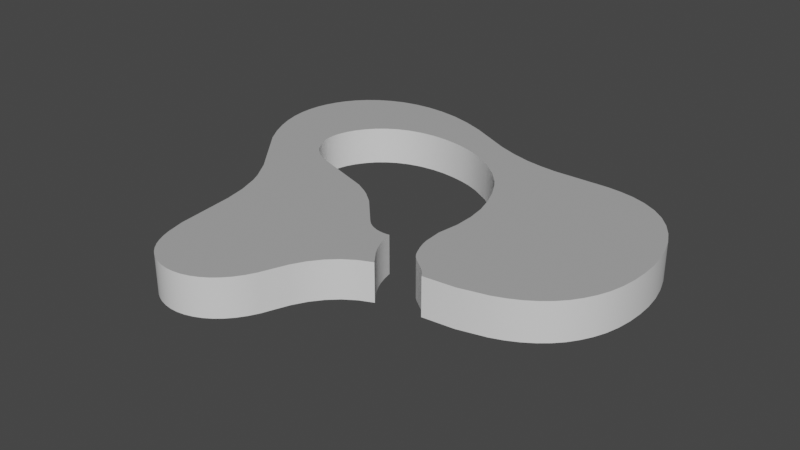 # Source: 3.blend  (saved by Blender 2.83.19; exported with 4.5.12 LTS)
import bpy
from mathutils import Matrix  # noqa: F401  (used for matrix-valued properties, if any)

bpy.ops.wm.read_factory_settings(use_empty=True)
scene = bpy.context.scene
scene.name = 'Scene'

# ---- collections
col_collection = bpy.data.collections.new('Collection'); scene.collection.children.link(col_collection)
col_recurso_1_svg = bpy.data.collections.new('Recurso 1.svg'); scene.collection.children.link(col_recurso_1_svg)
col_recurso_2_svg = bpy.data.collections.new('Recurso 2.svg'); scene.collection.children.link(col_recurso_2_svg)
col_recurso_3_svg = bpy.data.collections.new('Recurso 3.svg'); scene.collection.children.link(col_recurso_3_svg)

# ---- materials (node trees are filled in below, after node groups)
mat_border = bpy.data.materials.new('border')
mat_border.use_transparent_shadow = False
mat_top = bpy.data.materials.new('top')
mat_top.use_transparent_shadow = False
mat_top.diffuse_color = (0.4109, 0.4109, 0.4109, 1.0)

# ---- node groups
ng_auto_smooth = bpy.data.node_groups.new('Auto Smooth', 'GeometryNodeTree')
_s = ng_auto_smooth.interface.new_socket(name='Geometry', in_out='OUTPUT', socket_type='NodeSocketGeometry')
_s = ng_auto_smooth.interface.new_socket(name='Geometry', in_out='INPUT', socket_type='NodeSocketGeometry')
_s = ng_auto_smooth.interface.new_socket(name='Angle', in_out='INPUT', socket_type='NodeSocketFloat')
_s.subtype = 'ANGLE'
_s.min_value = 0.0
_s.max_value = 3.142
ng_auto_smooth.is_modifier = True
_N = ng_auto_smooth.nodes; _L = ng_auto_smooth.links
n0 = _N.new('NodeGroupOutput'); n0.name = 'Group Output'; n0.location = (480, -100)
n1 = _N.new('NodeGroupInput'); n1.name = 'Group Input'; n1.location = (-420, -300)
n2 = _N.new('NodeGroupInput'); n2.name = 'Group Input.001'; n2.location = (-60, -100)
n3 = _N.new('GeometryNodeSetShadeSmooth'); n3.name = 'Set Shade Smooth'; n3.location = (120, -100)
n3.domain = 'EDGE'
n4 = _N.new('GeometryNodeSetShadeSmooth'); n4.name = 'Set Shade Smooth.001'; n4.location = (300, -100)
n5 = _N.new('GeometryNodeInputMeshEdgeAngle'); n5.name = 'Edge Angle'; n5.location = (-420, -220)
n6 = _N.new('GeometryNodeInputEdgeSmooth'); n6.name = 'Is Edge Smooth'; n6.location = (-60, -160)
n7 = _N.new('GeometryNodeInputShadeSmooth'); n7.name = 'Is Face Smooth'; n7.location = (-240, -340)
n8 = _N.new('FunctionNodeBooleanMath'); n8.name = 'Boolean Math'; n8.location = (-60, -220)
n9 = _N.new('FunctionNodeCompare'); n9.name = 'Compare'; n9.location = (-240, -180)
n9.operation = 'LESS_EQUAL'
_L.new(n5.outputs[0], n9.inputs[0])
_L.new(n4.outputs[0], n0.inputs[0])
_L.new(n1.outputs[1], n9.inputs[1])
_L.new(n9.outputs[0], n8.inputs[0])
_L.new(n7.outputs[0], n8.inputs[1])
_L.new(n2.outputs[0], n3.inputs[0])
_L.new(n6.outputs[0], n3.inputs[1])
_L.new(n3.outputs[0], n4.inputs[0])
_L.new(n8.outputs[0], n3.inputs[2])
n0.is_active_output = True

# ---- material node trees
mat_border.use_nodes = True; mat_border.node_tree.nodes.clear()
_N = mat_border.node_tree.nodes; _L = mat_border.node_tree.links
n0 = _N.new('ShaderNodeBsdfPrincipled'); n0.name = 'Principled BSDF'; n0.location = (10, 300)
n0.distribution = 'GGX'
n0.subsurface_method = 'BURLEY'
n0.inputs[3].default_value = 1.45
n0.inputs[27].default_value = (0.0, 0.0, 0.0, 1.0)
n0.inputs[28].default_value = 1.0
n1 = _N.new('ShaderNodeOutputMaterial'); n1.name = 'Material Output'; n1.location = (300, 300)
_L.new(n0.outputs[0], n1.inputs[0])
n1.is_active_output = True

# ---- world
world_world = bpy.data.worlds.new('World'); scene.world = world_world
world_world.use_nodes = True; world_world.node_tree.nodes.clear()
_N = world_world.node_tree.nodes; _L = world_world.node_tree.links
n0 = _N.new('ShaderNodeOutputWorld'); n0.name = 'World Output'; n0.location = (300, 300)
n1 = _N.new('ShaderNodeBackground'); n1.name = 'Background'; n1.location = (10, 300)
n1.inputs[0].default_value = (0.05088, 0.05088, 0.05088, 1.0)
_L.new(n1.outputs[0], n0.inputs[0])
n0.is_active_output = True
world_world.color = (0.05088, 0.05088, 0.05088)
world_world.use_sun_shadow = False
world_world.sun_shadow_jitter_overblur = 0.0

# ---- meshes
me_curve_001 = bpy.data.meshes.new('Curve.001')
me_curve_001.from_pydata([(0.1276, 0.05237, 0.0), (0.2087, 0.1163, 0.0175), (0.002164, 0.1606, 0.0175), (0.2078, 0.1233, 0.0175), (0.1232, 0.05822, 0.0), (0.002168, 0.133, 0.0175), (0.1213, 0.06148, 0.0), (0.192, 0.154, 0.0175), (0.1197, 0.06499, 0.0), (0.1865, 0.1582, 0.0175), (0.1185, 0.06874, 0.0), (0.06878, 0.1626, 0.0175), (0.1176, 0.07276, 0.0), (0.03869, 0.1479, 0.0175), (0.1163, 0.07256, 0.0), (0.03614, 0.144, 0.0175), (0.1149, 0.07249, 0.0), (0.1227, 0.1358, 0.0175), (0.1136, 0.07254, 0.0), (0.1204, 0.1392, 0.0175), (0.1122, 0.0727, 0.0), (0.2006, 0.1432, 0.0175), (0.1109, 0.07299, 0.0), (5.751e-05, 0.145, 0.0175), (0.1096, 0.0734, 0.0), (0.1269, 0.1654, 0.0175), (0.1144, 0.1458, 0.0175), (0.1077, 0.07423, 0.0), (0.03426, 0.14, 0.0175), (0.1066, 0.07492, 0.0), (0.03306, 0.136, 0.0175), (0.1055, 0.0757, 0.0), (0.0007179, 0.1391, 0.0175), (0.167, 0.1648, 0.0175), (0.104, 0.07706, 0.0), (0.1294, 0.1217, 0.0175), (0.1317, 0.07819, 0.0175), (0.03489, 0.1218, 0.0175), (0.009626, 0.174, 0.0175), (0.2038, 0.1369, 0.0175), (0.09149, 0.09057, 0.0), (0.08689, 0.1608, 0.0175), (0.08612, 0.0949, 0.0), (0.08341, 0.0967, 0.0), (0.06197, 0.1618, 0.0175), (0.07774, 0.09975, 0.0), (0.1067, 0.152, 0.0175), (0.1011, 0.1723, 0.0175), (0.01191, 0.1129, 0.0175), (0.08341, 0.0967, 0.0175), (0.09149, 0.09057, 0.0175), (0.1316, 0.1139, 0.0175), (0.05052, 0.1579, 0.0175), (0.04932, 0.1094, 0.0), (0.04628, 0.1108, 0.0), (0.04349, 0.1123, 0.0), (0.04096, 0.1142, 0.0), (0.03868, 0.1163, 0.0), (0.03665, 0.1188, 0.0), (0.03489, 0.1218, 0.0), (0.0334, 0.1253, 0.0), (0.03264, 0.1285, 0.0), (0.03252, 0.1321, 0.0), (0.03306, 0.136, 0.0), (0.03426, 0.14, 0.0), (0.03614, 0.144, 0.0), (0.03869, 0.1479, 0.0), (0.04193, 0.1517, 0.0), (0.04587, 0.155, 0.0), (0.05052, 0.1579, 0.0), (0.05588, 0.1602, 0.0), (0.06197, 0.1618, 0.0), (0.06878, 0.1626, 0.0), (0.07509, 0.1626, 0.0), (0.08113, 0.1619, 0.0), (0.08689, 0.1608, 0.0), (0.09235, 0.1592, 0.0), (0.09749, 0.1571, 0.0), (0.03696, 0.1891, 0.0175), (0.1067, 0.152, 0.0), (0.06128, 0.1885, 0.0175), (0.1144, 0.1458, 0.0), (0.04444, 0.1899, 0.0175), (0.1204, 0.1392, 0.0), (0.1227, 0.1358, 0.0), (0.09749, 0.1571, 0.0175), (0.1264, 0.129, 0.0), (0.05588, 0.1602, 0.0175), (0.1294, 0.1217, 0.0), (0.1734, 0.1637, 0.0175), (0.1316, 0.1139, 0.0), (0.1343, 0.1648, 0.0175), (0.1327, 0.1055, 0.0), (0.119, 0.1666, 0.0175), (0.1327, 0.09666, 0.0), (0.01845, 0.1819, 0.0175), (0.0001218, 0.1505, 0.0175), (0.03751, 0.07869, 0.0175), (0.2059, 0.09016, 0.0175), (0.04932, 0.1094, 0.0175), (0.1979, 0.07555, 0.0175), (0.07774, 0.09975, 0.0175), (0.1312, 0.08656, 0.0175), (0.03868, 0.1163, 0.0175), (0.201, 0.07996, 0.0175), (0.2085, 0.1026, 0.0175), (0.2037, 0.08483, 0.0175), (0.08612, 0.0949, 0.0175), (0.1312, 0.08656, 0.0), (0.1264, 0.129, 0.0175), (0.04096, 0.1142, 0.0175), (0.03171, 0.08805, 0.0175), (0.1327, 0.1055, 0.0175), (0.03264, 0.1285, 0.0175), (0.1317, 0.07819, 0.0), (0.1801, 0.1615, 0.0175), (0.1322, 0.07568, 0.0), (0.08113, 0.1619, 0.0175), (0.1331, 0.07268, 0.0), (0.03252, 0.1321, 0.0175), (0.1347, 0.06884, 0.0), (0.1355, 0.06728, 0.0), (0.1364, 0.06598, 0.0), (0.1374, 0.06486, 0.0), (0.1385, 0.0639, 0.0), (0.2061, 0.1303, 0.0175), (0.1327, 0.09666, 0.0175), (0.2089, 0.1094, 0.0175), (0.09235, 0.1592, 0.0175), (0.1442, 0.05958, 0.0), (0.1453, 0.05846, 0.0), (0.1464, 0.05715, 0.0), (0.1475, 0.05559, 0.0), (0.07509, 0.1626, 0.0175), (0.162, 0.05705, 0.0), (0.07059, 0.186, 0.0175), (0.1746, 0.06018, 0.0), (0.1803, 0.06238, 0.0), (0.1854, 0.06501, 0.0), (0.19, 0.06808, 0.0), (0.1942, 0.0716, 0.0), (0.1979, 0.07555, 0.0), (0.201, 0.07996, 0.0), (0.2037, 0.08483, 0.0), (0.2059, 0.09016, 0.0), (0.2075, 0.09613, 0.0), (0.2085, 0.1026, 0.0), (0.2089, 0.1094, 0.0), (0.2087, 0.1163, 0.0), (0.2078, 0.1233, 0.0), (0.2061, 0.1303, 0.0), (0.2038, 0.1369, 0.0), (0.2006, 0.1432, 0.0), (0.1967, 0.1489, 0.0), (0.192, 0.154, 0.0), (0.1865, 0.1582, 0.0), (0.1801, 0.1615, 0.0), (0.1734, 0.1637, 0.0), (0.167, 0.1648, 0.0), (0.1607, 0.1653, 0.0), (0.007698, 0.1199, 0.0175), (0.03967, 0.07412, 0.0175), (0.0334, 0.1253, 0.0175), (0.1343, 0.1648, 0.0), (0.1269, 0.1654, 0.0), (0.119, 0.1666, 0.0), (0.1104, 0.1689, 0.0), (0.1011, 0.1723, 0.0), (0.104, 0.07706, 0.0175), (0.08046, 0.1823, 0.0), (0.07059, 0.186, 0.0), (0.06128, 0.1885, 0.0), (0.05256, 0.1897, 0.0), (0.04444, 0.1899, 0.0), (0.03696, 0.1891, 0.0), (0.03011, 0.1875, 0.0), (0.02394, 0.185, 0.0), (0.01845, 0.1819, 0.0), (0.01368, 0.1782, 0.0), (0.009626, 0.174, 0.0), (0.006325, 0.1695, 0.0), (0.004012, 0.1652, 0.0), (0.002164, 0.1606, 0.0), (0.0008457, 0.1557, 0.0), (0.0001218, 0.1505, 0.0), (5.751e-05, 0.145, 0.0), (0.0007179, 0.1391, 0.0), (0.002168, 0.133, 0.0), (0.004473, 0.1266, 0.0), (0.007698, 0.1199, 0.0), (0.01191, 0.1129, 0.0), (0.1607, 0.1653, 0.0175), (0.2075, 0.09613, 0.0175), (0.04587, 0.155, 0.0175), (0.03171, 0.08805, 0.0), (0.006325, 0.1695, 0.0175), (0.03751, 0.07869, 0.0), (0.03967, 0.07412, 0.0), (0.01368, 0.1782, 0.0175), (0.04276, 0.0649, 0.0), (0.0008457, 0.1557, 0.0175), (0.04463, 0.05521, 0.0), (0.004473, 0.1266, 0.0175), (0.04349, 0.1123, 0.0175), (0.04628, 0.1108, 0.0175), (0.1967, 0.1489, 0.0175), (0.04729, 0.02802, 0.0), (0.004012, 0.1652, 0.0175), (0.04928, 0.0194, 0.0), (0.05057, 0.01583, 0.0), (0.05205, 0.0127, 0.0), (0.05371, 0.009991, 0.0), (0.05555, 0.007665, 0.0), (0.05757, 0.005691, 0.0), (0.05976, 0.004038, 0.0), (0.06212, 0.002672, 0.0), (0.06463, 0.001563, 0.0), (0.06806, 0.0005389, 0.0), (0.07159, 3.723e-05, 0.0), (0.07517, 5.961e-05, 0.0), (0.07875, 0.0006073, 0.0), (0.08229, 0.001682, 0.0), (0.08573, 0.003284, 0.0), (0.08904, 0.005415, 0.0), (0.09215, 0.008077, 0.0), (0.09502, 0.01127, 0.0), (0.0976, 0.015, 0.0), (0.09984, 0.01926, 0.0), (0.03665, 0.1188, 0.0175), (0.04193, 0.1517, 0.0175), (0.1044, 0.03079, 0.0), (0.1104, 0.1689, 0.0175), (0.1077, 0.03672, 0.0), (0.02394, 0.185, 0.0175), (0.1117, 0.04185, 0.0), (0.05256, 0.1897, 0.0175), (0.1163, 0.04617, 0.0), (0.03011, 0.1875, 0.0175), (0.1216, 0.04968, 0.0), (0.08046, 0.1823, 0.0175), (0.1322, 0.07568, 0.0175), (0.1055, 0.0757, 0.0175), (0.1942, 0.0716, 0.0175), (0.1066, 0.07492, 0.0175), (0.1077, 0.07423, 0.0175), (0.1331, 0.07268, 0.0175), (0.1096, 0.0734, 0.0175), (0.1109, 0.07299, 0.0175), (0.1122, 0.0727, 0.0175), (0.1176, 0.07276, 0.0175), (0.1163, 0.07256, 0.0175), (0.1136, 0.07254, 0.0175), (0.1149, 0.07249, 0.0175), (0.19, 0.06808, 0.0175), (0.1347, 0.06884, 0.0175), (0.1185, 0.06874, 0.0175), (0.04276, 0.0649, 0.0175), (0.1355, 0.06728, 0.0175), (0.1854, 0.06501, 0.0175), (0.1364, 0.06598, 0.0175), (0.1197, 0.06499, 0.0175), (0.1374, 0.06486, 0.0175), (0.1803, 0.06238, 0.0175), (0.1385, 0.0639, 0.0175), (0.1213, 0.06148, 0.0175), (0.1746, 0.06018, 0.0175), (0.1442, 0.05958, 0.0175), (0.04463, 0.05521, 0.0175), (0.1232, 0.05822, 0.0175), (0.1453, 0.05846, 0.0175), (0.1464, 0.05715, 0.0175), (0.162, 0.05705, 0.0175), (0.1475, 0.05559, 0.0175), (0.1276, 0.05237, 0.0175), (0.1216, 0.04968, 0.0175), (0.1163, 0.04617, 0.0175), (0.1117, 0.04185, 0.0175), (0.1077, 0.03672, 0.0175), (0.1044, 0.03079, 0.0175), (0.04729, 0.02802, 0.0175), (0.09984, 0.01926, 0.0175), (0.04928, 0.0194, 0.0175), (0.05057, 0.01583, 0.0175), (0.0976, 0.015, 0.0175), (0.05205, 0.0127, 0.0175), (0.09502, 0.01127, 0.0175), (0.05371, 0.009991, 0.0175), (0.09215, 0.008077, 0.0175), (0.05555, 0.007665, 0.0175), (0.08904, 0.005415, 0.0175), (0.05757, 0.005691, 0.0175), (0.05976, 0.004038, 0.0175), (0.08573, 0.003284, 0.0175), (0.06212, 0.002672, 0.0175), (0.08229, 0.001682, 0.0175), (0.06463, 0.001563, 0.0175), (0.07875, 0.0006073, 0.0175), (0.06806, 0.0005389, 0.0175), (0.07517, 5.961e-05, 0.0175), (0.07159, 3.723e-05, 0.0175)], [], [(137, 138, 258, 262), (222, 223, 289, 292), (214, 215, 293, 291), (190, 194, 111, 48), (108, 114, 36, 102), (147, 148, 1, 127), (66, 67, 229, 13), (183, 184, 96, 200), (220, 221, 294, 296), (217, 218, 299, 297), (176, 177, 95, 233), (216, 217, 297, 295), (144, 145, 192, 98), (59, 60, 162, 37), (177, 178, 198, 95), (12, 14, 250, 249), (77, 79, 46, 85), (219, 220, 296, 298), (236, 238, 274, 275), (181, 182, 2, 207), (75, 76, 128, 41), (70, 71, 44, 87), (6, 8, 260, 264), (234, 236, 275, 276), (141, 142, 104, 100), (174, 175, 237, 78), (83, 84, 17, 19), (55, 56, 110, 203), (76, 77, 85, 128), (213, 214, 291, 290), (134, 136, 265, 271), (132, 134, 271, 272), (8, 10, 255, 260), (27, 29, 243, 244), (139, 140, 242, 253), (65, 66, 13, 15), (206, 208, 281, 279), (169, 170, 135, 239), (142, 143, 106, 104), (16, 18, 251, 252), (121, 122, 259, 257), (146, 147, 127, 105), (18, 20, 248, 251), (150, 151, 39, 125), (271, 265, 262, 258, 253, 242, 100, 104, 106, 98, 192, 105, 127, 1, 3, 125, 39, 21, 205, 7, 9, 115, 89, 33, 191, 91, 25, 93, 231, 47, 239, 135, 80, 235, 82, 78, 237, 233, 95, 198, 38, 195, 207, 2, 200, 96, 23, 32, 5, 202, 160, 48, 111, 97, 161, 256, 267, 279, 281, 282, 284, 286, 288, 290, 291, 293, 295, 297, 299, 298, 296, 294, 292, 289, 287, 285, 283, 280, 278, 277, 276, 275, 274, 273, 268, 264, 260, 255, 249, 250, 252, 251, 248, 247, 246, 244, 243, 241, 168, 50, 107, 49, 101, 99, 204, 203, 110, 103, 228, 37, 162, 113, 119, 30, 28, 15, 13, 229, 193, 52, 87, 44, 11, 133, 117, 41, 128, 85, 46, 26, 19, 17, 109, 35, 51, 112, 126, 102, 36, 240, 245, 254, 257, 259, 261, 263, 266, 269, 270, 272), (143, 144, 98, 106), (129, 130, 269, 266), (74, 75, 41, 117), (69, 70, 87, 52), (138, 139, 253, 258), (122, 123, 261, 259), (63, 64, 28, 30), (156, 157, 89, 115), (20, 22, 247, 248), (116, 118, 245, 240), (184, 185, 23, 96), (185, 186, 32, 23), (67, 68, 193, 229), (45, 53, 99, 101), (29, 31, 241, 243), (31, 34, 168, 241), (131, 132, 272, 270), (163, 164, 25, 91), (188, 189, 160, 202), (209, 210, 284, 282), (58, 59, 37, 228), (0, 4, 268, 273), (92, 94, 126, 112), (167, 169, 239, 47), (218, 219, 298, 299), (194, 196, 97, 111), (187, 188, 202, 5), (149, 150, 125, 3), (227, 230, 278, 280), (201, 206, 279, 267), (230, 232, 277, 278), (14, 16, 252, 250), (232, 234, 276, 277), (124, 129, 266, 263), (178, 179, 38, 198), (166, 167, 47, 231), (86, 88, 35, 109), (189, 190, 48, 160), (42, 43, 49, 107), (157, 158, 33, 89), (56, 57, 103, 110), (130, 131, 270, 269), (123, 124, 263, 261), (155, 156, 115, 9), (175, 176, 233, 237), (79, 81, 26, 46), (73, 74, 117, 133), (196, 197, 161, 97), (54, 55, 203, 204), (88, 90, 51, 35), (53, 54, 204, 99), (72, 73, 133, 11), (22, 24, 246, 247), (170, 171, 80, 135), (136, 137, 262, 265), (71, 72, 11, 44), (186, 187, 5, 32), (40, 42, 107, 50), (152, 153, 205, 21), (64, 65, 15, 28), (173, 174, 78, 82), (221, 222, 292, 294), (81, 83, 19, 26), (158, 159, 191, 33), (223, 224, 287, 289), (90, 92, 112, 51), (224, 225, 285, 287), (180, 181, 207, 195), (199, 201, 267, 256), (226, 227, 280, 283), (212, 213, 290, 288), (215, 216, 295, 293), (57, 58, 228, 103), (210, 211, 286, 284), (211, 212, 288, 286), (164, 165, 93, 25), (148, 149, 3, 1), (134, 132, 131, 130, 129, 124, 123, 122, 121, 120, 118, 116, 114, 108, 94, 92, 90, 88, 86, 84, 83, 81, 79, 77, 76, 75, 74, 73, 72, 71, 70, 69, 68, 67, 66, 65, 64, 63, 62, 61, 60, 59, 58, 57, 56, 55, 54, 53, 45, 43, 42, 40, 34, 31, 29, 27, 24, 22, 20, 18, 16, 14, 12, 10, 8, 6, 4, 0, 238, 236, 234, 232, 230, 227, 226, 225, 224, 223, 222, 221, 220, 219, 218, 217, 216, 215, 214, 213, 212, 211, 210, 209, 208, 206, 201, 199, 197, 196, 194, 190, 189, 188, 187, 186, 185, 184, 183, 182, 181, 180, 179, 178, 177, 176, 175, 174, 173, 172, 171, 170, 169, 167, 166, 165, 164, 163, 159, 158, 157, 156, 155, 154, 153, 152, 151, 150, 149, 148, 147, 146, 145, 144, 143, 142, 141, 140, 139, 138, 137, 136), (197, 199, 256, 161), (140, 141, 100, 242), (225, 226, 283, 285), (94, 108, 102, 126), (154, 155, 9, 7), (208, 209, 282, 281), (120, 121, 257, 254), (114, 116, 240, 36), (145, 146, 105, 192), (153, 154, 7, 205), (43, 45, 101, 49), (24, 27, 244, 246), (179, 180, 195, 38), (60, 61, 113, 162), (4, 6, 264, 268), (34, 40, 50, 168), (62, 63, 30, 119), (159, 163, 91, 191), (10, 12, 249, 255), (151, 152, 21, 39), (84, 86, 109, 17), (61, 62, 119, 113), (182, 183, 200, 2), (238, 0, 273, 274), (118, 120, 254, 245), (68, 69, 52, 193), (165, 166, 231, 93), (171, 172, 235, 80), (172, 173, 82, 235)])
me_curve_001.polygons.foreach_set('use_smooth', [True] * 152)
me_curve_001.polygons.foreach_set('material_index', [0, 0, 0, 0, 0, 0, 0, 0, 0, 0, 0, 0, 0, 0, 0, 0, 0, 0, 0, 0, 0, 0, 0, 0, 0, 0, 0, 0, 0, 0, 0, 0, 0, 0, 0, 0, 0, 0, 0, 0, 0, 0, 0, 0, 1, 0, 0, 0, 0, 0, 0, 0, 0, 0, 0, 0, 0, 0, 0, 0, 0, 0, 0, 0, 0, 0, 0, 0, 0, 0, 0, 0, 0, 0, 0, 0, 0, 0, 0, 0, 0, 0, 0, 0, 0, 0, 0, 0, 0, 0, 0, 0, 0, 0, 0, 0, 0, 0, 0, 0, 0, 0, 0, 0, 0, 0, 0, 0, 0, 0, 0, 0, 0, 0, 0, 0, 0, 0, 0, 0, 0, 0, 1, 0, 0, 0, 0, 0, 0, 0, 0, 0, 0, 0, 0, 0, 0, 0, 0, 0, 0, 0, 0, 0, 0, 0, 0, 0, 0, 0, 0, 0])
_uv = me_curve_001.uv_layers.new(name='UVMap')
_uv.uv.foreach_set('vector', [3.725, 0.4397, 3.683, 0.4397, 3.683, 0.3103, 3.725, 0.3103, -0.1023, 0.4397, -0.1314, 0.4397, -0.1314, 0.3103, -0.1023, 0.3103, 0.09978, 0.4397, 0.07964, 0.4397, 0.07964, 0.3103, 0.09978, 0.3103, 1.007, 0.4397, 0.7715, 0.4397, 0.7715, 0.3103, 1.007, 0.3103, -2.808, 0.4397, -2.87, 0.4397, -2.87, 0.3103, -2.808, 0.3103, 3.293, 0.4397, 3.241, 0.4397, 3.241, 0.3103, 3.293, 0.3103, -1.707, 0.4397, -1.743, 0.4397, -1.743, 0.3103, -1.707, 0.3103, 1.342, 0.4397, 1.303, 0.4397, 1.303, 0.3103, 1.342, 0.3103, -0.04687, 0.4397, -0.07422, 0.4397, -0.07422, 0.3103, -0.04687, 0.3103, 0.03281, 0.4397, 0.00644, 0.4397, 0.00644, 0.3103, 0.03281, 0.3103, 1.628, 0.4397, 1.582, 0.4397, 1.582, 0.3103, 1.628, 0.3103, 0.05929, 0.4397, 0.03281, 0.4397, 0.03281, 0.3103, 0.05929, 0.3103, 3.437, 0.4397, 3.392, 0.4397, 3.392, 0.3103, 3.437, 0.3103, -1.5, 0.4397, -1.528, 0.4397, -1.528, 0.3103, -1.5, 0.3103, 1.582, 0.4397, 1.537, 0.4397, 1.537, 0.3103, 1.582, 0.3103, -0.7649, 0.4397, -0.7749, 0.4397, -0.7749, 0.3103, -0.7649, 0.3103, -2.181, 0.4397, -2.259, 0.4397, -2.259, 0.3103, -2.181, 0.3103, -0.02005, 0.4397, -0.04687, 0.4397, -0.04687, 0.3103, -0.02005, 0.3103, -0.4996, 0.4397, -0.5466, 0.4397, -0.5466, 0.3103, -0.4996, 0.3103, 1.417, 0.4397, 1.38, 0.4397, 1.38, 0.3103, 1.417, 0.3103, -2.098, 0.4397, -2.14, 0.4397, -2.14, 0.3103, -2.098, 0.3103, -1.865, 0.4397, -1.912, 0.4397, -1.912, 0.3103, -1.865, 0.3103, -0.6767, 0.4397, -0.7052, 0.4397, -0.7052, 0.3103, -0.6767, 0.3103, -0.4526, 0.4397, -0.4996, 0.4397, -0.4996, 0.3103, -0.4526, 0.3103, 3.561, 0.4397, 3.521, 0.4397, 3.521, 0.3103, 3.561, 0.3103, 1.73, 0.4397, 1.678, 0.4397, 1.678, 0.3103, 1.73, 0.3103, -2.398, 0.4397, -2.429, 0.4397, -2.429, 0.3103, -2.398, 0.3103, -1.404, 0.4397, -1.428, 0.4397, -1.428, 0.3103, -1.404, 0.3103, -2.14, 0.4397, -2.181, 0.4397, -2.181, 0.3103, -2.14, 0.3103, 0.1201, 0.4397, 0.09978, 0.4397, 0.09978, 0.3103, 0.1201, 0.3103, 3.866, 0.4397, 3.77, 0.4397, 3.77, 0.3103, 3.866, 0.3103, 3.974, 0.4397, 3.866, 0.4397, 3.866, 0.3103, 3.974, 0.3103, -0.7052, 0.4397, -0.7345, 0.4397, -0.7345, 0.3103, -0.7052, 0.3103, -0.8402, 0.4397, -0.8503, 0.4397, -0.8503, 0.3103, -0.8402, 0.3103, 3.641, 0.4397, 3.601, 0.4397, 3.601, 0.3103, 3.641, 0.3103, -1.672, 0.4397, -1.707, 0.4397, -1.707, 0.3103, -1.672, 0.3103, 0.3056, 0.4397, 0.2401, 0.4397, 0.2401, 0.3103, 0.3056, 0.3103, 2.06, 0.4397, 1.982, 0.4397, 1.982, 0.3103, 2.06, 0.3103, 3.521, 0.4397, 3.48, 0.4397, 3.48, 0.3103, 3.521, 0.3103, -0.785, 0.4397, -0.795, 0.4397, -0.795, 0.3103, -0.785, 0.3103, -2.955, 0.4397, -2.967, 0.4397, -2.967, 0.3103, -2.955, 0.3103, 3.343, 0.4397, 3.293, 0.4397, 3.293, 0.3103, 3.343, 0.3103, -0.795, 0.4397, -0.805, 0.4397, -0.805, 0.3103, -0.795, 0.3103, 3.136, 0.4397, 3.084, 0.4397, 3.084, 0.3103, 3.136, 0.3103, 0.9407, 0.2226, 1.036, 0.2461, 1.078, 0.2626, 1.116, 0.2824, 1.151, 0.3054, 1.182, 0.3318, 1.21, 0.3615, 1.234, 0.3947, 1.254, 0.4312, 1.27, 0.4712, 1.282, 0.516, 1.29, 0.5645, 1.293, 0.6154, 1.291, 0.6677, 1.284, 0.7204, 1.272, 0.7723, 1.254, 0.8224, 1.231, 0.8695, 1.201, 0.9126, 1.166, 0.9506, 1.125, 0.9824, 1.077, 1.007, 1.027, 1.023, 0.9782, 1.032, 0.9307, 1.036, 0.7329, 1.032, 0.6774, 1.036, 0.6178, 1.045, 0.5534, 1.062, 0.4832, 1.088, 0.3283, 1.163, 0.2541, 1.191, 0.1842, 1.209, 0.1188, 1.219, 0.05782, 1.22, 0.001584, 1.214, -0.04979, 1.202, -0.09615, 1.184, -0.1374, 1.16, -0.1732, 1.132, -0.2036, 1.101, -0.2284, 1.067, -0.2458, 1.035, -0.2597, 1.0, -0.2696, 0.9636, -0.275, 0.9244, -0.2755, 0.8829, -0.2705, 0.8391, -0.2597, 0.7931, -0.2423, 0.7448, -0.2181, 0.6944, -0.1865, 0.6418, -0.03779, 0.4554, 0.005767, 0.3851, 0.02193, 0.3507, 0.04519, 0.2815, 0.0592, 0.2088, 0.07921, 0.004557, 0.09415, -0.06016, 0.1038, -0.08699, 0.1149, -0.1105, 0.1274, -0.1308, 0.1412, -0.1483, 0.1564, -0.1631, 0.1728, -0.1755, 0.1905, -0.1858, 0.2094, -0.1941, 0.2352, -0.2018, 0.2617, -0.2056, 0.2886, -0.2054, 0.3155, -0.2013, 0.342, -0.1932, 0.3679, -0.1812, 0.3927, -0.1652, 0.416, -0.1452, 0.4376, -0.1212, 0.457, -0.09321, 0.4738, -0.06122, 0.5078, 0.02537, 0.5327, 0.06992, 0.5627, 0.1084, 0.5976, 0.1409, 0.6374, 0.1672, 0.682, 0.1875, 0.6495, 0.2314, 0.6352, 0.2559, 0.6231, 0.2822, 0.6136, 0.3104, 0.6075, 0.3406, 0.5973, 0.3391, 0.5872, 0.3385, 0.577, 0.3389, 0.5669, 0.3401, 0.557, 0.3423, 0.5472, 0.3454, 0.5332, 0.3516, 0.5244, 0.3568, 0.5162, 0.3627, 0.5048, 0.3729, 0.4111, 0.4743, 0.3708, 0.5068, 0.3504, 0.5203, 0.3079, 0.5432, 0.0944, 0.6158, 0.07161, 0.626, 0.05068, 0.6377, 0.03163, 0.6514, 0.0145, 0.6675, -0.000684, 0.6865, -0.0139, 0.7088, -0.02511, 0.735, -0.03084, 0.7592, -0.03171, 0.7862, -0.02767, 0.8153, -0.01865, 0.8454, -0.004579, 0.8757, 0.0146, 0.9052, 0.03895, 0.933, 0.06855, 0.9583, 0.1034, 0.98, 0.1437, 0.9974, 0.1894, 1.009, 0.2406, 1.015, 0.2879, 1.015, 0.3333, 1.01, 0.3766, 1.002, 0.4176, 0.9894, 0.4561, 0.974, 0.5254, 0.9354, 0.5833, 0.8893, 0.6284, 0.8392, 0.6458, 0.8136, 0.6735, 0.7628, 0.696, 0.708, 0.7121, 0.6492, 0.7207, 0.5865, 0.7206, 0.52, 0.7094, 0.4442, 0.7133, 0.3814, 0.7166, 0.3625, 0.7234, 0.34, 0.7355, 0.3111, 0.7417, 0.2994, 0.7486, 0.2896, 0.756, 0.2813, 0.7639, 0.274, 0.8068, 0.2416, 0.8154, 0.2332, 0.8238, 0.2234, 0.8319, 0.2116, 3.48, 0.4397, 3.437, 0.4397, 3.437, 0.3103, 3.48, 0.3103, -3.042, 0.4397, -3.054, 0.4397, -3.054, 0.3103, -3.042, 0.3103, -2.054, 0.4397, -2.098, 0.4397, -2.098, 0.3103, -2.054, 0.3103, -1.822, 0.4397, -1.865, 0.4397, -1.865, 0.3103, -1.822, 0.3103, 3.683, 0.4397, 3.641, 0.4397, 3.641, 0.3103, 3.683, 0.3103, -2.967, 0.4397, -2.978, 0.4397, -2.978, 0.3103, -2.967, 0.3103, -1.608, 0.4397, -1.639, 0.4397, -1.639, 0.3103, -1.608, 0.3103, 2.825, 0.4397, 2.773, 0.4397, 2.773, 0.3103, 2.825, 0.3103, -0.805, 0.4397, -0.8151, 0.4397, -0.8151, 0.3103, -0.805, 0.3103, -2.888, 0.4397, -2.912, 0.4397, -2.912, 0.3103, -2.888, 0.3103, 1.303, 0.4397, 1.263, 0.4397, 1.263, 0.3103, 1.303, 0.3103, 1.263, 0.4397, 1.219, 0.4397, 1.219, 0.3103, 1.263, 0.3103, -1.743, 0.4397, -1.782, 0.4397, -1.782, 0.3103, -1.743, 0.3103, -1.134, 0.4397, -1.356, 0.4397, -1.356, 0.3103, -1.134, 0.3103, -0.8503, 0.4397, -0.8603, 0.4397, -0.8603, 0.3103, -0.8503, 0.3103, -0.8603, 0.4397, -0.8753, 0.4397, -0.8753, 0.3103, -0.8603, 0.3103, -3.066, 0.4397, -3.08, 0.4397, -3.08, 0.3103, -3.066, 0.3103, 2.483, 0.4397, 2.428, 0.4397, 2.428, 0.3103, 2.483, 0.3103, 1.122, 0.4397, 1.067, 0.4397, 1.067, 0.3103, 1.122, 0.3103, 0.212, 0.4397, 0.1864, 0.4397, 0.1864, 0.3103, 0.212, 0.3103, -1.475, 0.4397, -1.5, 0.4397, -1.5, 0.3103, -1.475, 0.3103, -0.5949, 0.4397, -0.6487, 0.4397, -0.6487, 0.3103, -0.5949, 0.3103, -2.667, 0.4397, -2.732, 0.4397, -2.732, 0.3103, -2.667, 0.3103, 2.229, 0.4397, 2.06, 0.4397, 2.06, 0.3103, 2.229, 0.3103, 0.00644, 0.4397, -0.02005, 0.4397, -0.02005, 0.3103, 0.00644, 0.3103, 0.7715, 0.4397, 0.6901, 0.4397, 0.6901, 0.3103, 0.7715, 0.3103, 1.173, 0.4397, 1.122, 0.4397, 1.122, 0.3103, 1.173, 0.3103, 3.189, 0.4397, 3.136, 0.4397, 3.136, 0.3103, 3.189, 0.3103, -0.2626, 0.4397, -0.3542, 0.4397, -0.3542, 0.3103, -0.2626, 0.3103, 0.5077, 0.4397, 0.3056, 0.4397, 0.3056, 0.3103, 0.5077, 0.3103, -0.3542, 0.4397, -0.4046, 0.4397, -0.4046, 0.3103, -0.3542, 0.3103, -0.7749, 0.4397, -0.785, 0.4397, -0.785, 0.3103, -0.7749, 0.3103, -0.4046, 0.4397, -0.4526, 0.4397, -0.4526, 0.3103, -0.4046, 0.3103, -2.989, 0.4397, -3.042, 0.4397, -3.042, 0.3103, -2.989, 0.3103, 1.537, 0.4397, 1.494, 0.4397, 1.494, 0.3103, 1.537, 0.3103, 2.303, 0.4397, 2.229, 0.4397, 2.229, 0.3103, 2.303, 0.3103, -2.486, 0.4397, -2.544, 0.4397, -2.544, 0.3103, -2.486, 0.3103, 1.067, 0.4397, 1.007, 0.4397, 1.007, 0.3103, 1.067, 0.3103, -1.062, 0.4397, -1.086, 0.4397, -1.086, 0.3103, -1.062, 0.3103, 2.773, 0.4397, 2.725, 0.4397, 2.725, 0.3103, 2.773, 0.3103, -1.428, 0.4397, -1.451, 0.4397, -1.451, 0.3103, -1.428, 0.3103, -3.054, 0.4397, -3.066, 0.4397, -3.066, 0.3103, -3.054, 0.3103, -2.978, 0.4397, -2.989, 0.4397, -2.989, 0.3103, -2.978, 0.3103, 2.878, 0.4397, 2.825, 0.4397, 2.825, 0.3103, 2.878, 0.3103, 1.678, 0.4397, 1.628, 0.4397, 1.628, 0.3103, 1.678, 0.3103, -2.259, 0.4397, -2.332, 0.4397, -2.332, 0.3103, -2.259, 0.3103, -2.009, 0.4397, -2.054, 0.4397, -2.054, 0.3103, -2.009, 0.3103, 0.6901, 0.4397, 0.6527, 0.4397, 0.6527, 0.3103, 0.6901, 0.3103, -1.381, 0.4397, -1.404, 0.4397, -1.404, 0.3103, -1.381, 0.3103, -2.544, 0.4397, -2.604, 0.4397, -2.604, 0.3103, -2.544, 0.3103, -1.356, 0.4397, -1.381, 0.4397, -1.381, 0.3103, -1.356, 0.3103, -1.963, 0.4397, -2.009, 0.4397, -2.009, 0.3103, -1.963, 0.3103, -0.8151, 0.4397, -0.8251, 0.4397, -0.8251, 0.3103, -0.8151, 0.3103, 1.982, 0.4397, 1.911, 0.4397, 1.911, 0.3103, 1.982, 0.3103, 3.77, 0.4397, 3.725, 0.4397, 3.725, 0.3103, 3.77, 0.3103, -1.912, 0.4397, -1.963, 0.4397, -1.963, 0.3103, -1.912, 0.3103, 1.219, 0.4397, 1.173, 0.4397, 1.173, 0.3103, 1.219, 0.3103, -1.011, 0.4397, -1.062, 0.4397, -1.062, 0.3103, -1.011, 0.3103, 3.032, 0.4397, 2.981, 0.4397, 2.981, 0.3103, 3.032, 0.3103, -1.639, 0.4397, -1.672, 0.4397, -1.672, 0.3103, -1.639, 0.3103, 1.785, 0.4397, 1.73, 0.4397, 1.73, 0.3103, 1.785, 0.3103, -0.07422, 0.4397, -0.1023, 0.4397, -0.1023, 0.3103, -0.07422, 0.3103, -2.332, 0.4397, -2.398, 0.4397, -2.398, 0.3103, -2.332, 0.3103, 2.725, 0.4397, 2.678, 0.4397, 2.678, 0.3103, 2.725, 0.3103, -0.1314, 0.4397, -0.1617, 0.4397, -0.1617, 0.3103, -0.1314, 0.3103, -2.604, 0.4397, -2.667, 0.4397, -2.667, 0.3103, -2.604, 0.3103, -0.1617, 0.4397, -0.1934, 0.4397, -0.1934, 0.3103, -0.1617, 0.3103, 1.452, 0.4397, 1.417, 0.4397, 1.417, 0.3103, 1.452, 0.3103, 0.5807, 0.4397, 0.5077, 0.4397, 0.5077, 0.3103, 0.5807, 0.3103, -0.227, 0.4397, -0.2626, 0.4397, -0.2626, 0.3103, -0.227, 0.3103, 0.141, 0.4397, 0.1201, 0.4397, 0.1201, 0.3103, 0.141, 0.3103, 0.07964, 0.4397, 0.05929, 0.4397, 0.05929, 0.3103, 0.07964, 0.3103, -1.451, 0.4397, -1.475, 0.4397, -1.475, 0.3103, -1.451, 0.3103, 0.1864, 0.4397, 0.1629, 0.4397, 0.1629, 0.3103, 0.1864, 0.3103, 0.1629, 0.4397, 0.141, 0.4397, 0.141, 0.3103, 0.1629, 0.3103, 2.428, 0.4397, 2.369, 0.4397, 2.369, 0.3103, 2.428, 0.3103, 3.241, 0.4397, 3.189, 0.4397, 3.189, 0.3103, 3.241, 0.3103, 0.9407, 0.2226, 0.8319, 0.2116, 0.8238, 0.2234, 0.8154, 0.2332, 0.8068, 0.2416, 0.7639, 0.274, 0.756, 0.2813, 0.7486, 0.2896, 0.7417, 0.2994, 0.7355, 0.3111, 0.7234, 0.34, 0.7166, 0.3625, 0.7133, 0.3814, 0.7094, 0.4442, 0.7206, 0.52, 0.7207, 0.5865, 0.7121, 0.6492, 0.696, 0.708, 0.6735, 0.7628, 0.6458, 0.8136, 0.6284, 0.8392, 0.5833, 0.8893, 0.5254, 0.9354, 0.4561, 0.974, 0.4176, 0.9894, 0.3766, 1.002, 0.3333, 1.01, 0.2879, 1.015, 0.2406, 1.015, 0.1894, 1.009, 0.1437, 0.9974, 0.1034, 0.98, 0.06855, 0.9583, 0.03895, 0.933, 0.0146, 0.9052, -0.004579, 0.8757, -0.01865, 0.8454, -0.02767, 0.8153, -0.03171, 0.7862, -0.03084, 0.7592, -0.02511, 0.735, -0.0139, 0.7088, -0.000684, 0.6865, 0.0145, 0.6675, 0.03163, 0.6514, 0.05068, 0.6377, 0.07161, 0.626, 0.0944, 0.6158, 0.3079, 0.5432, 0.3504, 0.5203, 0.3708, 0.5068, 0.4111, 0.4743, 0.5048, 0.3729, 0.5162, 0.3627, 0.5244, 0.3568, 0.5332, 0.3516, 0.5472, 0.3454, 0.557, 0.3423, 0.5669, 0.3401, 0.577, 0.3389, 0.5872, 0.3385, 0.5973, 0.3391, 0.6075, 0.3406, 0.6136, 0.3104, 0.6231, 0.2822, 0.6352, 0.2559, 0.6495, 0.2314, 0.682, 0.1875, 0.6374, 0.1672, 0.5976, 0.1409, 0.5627, 0.1084, 0.5327, 0.06992, 0.5078, 0.02537, 0.4738, -0.06122, 0.457, -0.09321, 0.4376, -0.1212, 0.416, -0.1452, 0.3927, -0.1652, 0.3679, -0.1812, 0.342, -0.1932, 0.3155, -0.2013, 0.2886, -0.2054, 0.2617, -0.2056, 0.2352, -0.2018, 0.2094, -0.1941, 0.1905, -0.1858, 0.1728, -0.1755, 0.1564, -0.1631, 0.1412, -0.1483, 0.1274, -0.1308, 0.1149, -0.1105, 0.1038, -0.08699, 0.09415, -0.06016, 0.07921, 0.004557, 0.0592, 0.2088, 0.04519, 0.2815, 0.02193, 0.3507, 0.005767, 0.3851, -0.03779, 0.4554, -0.1865, 0.6418, -0.2181, 0.6944, -0.2423, 0.7448, -0.2597, 0.7931, -0.2705, 0.8391, -0.2755, 0.8829, -0.275, 0.9244, -0.2696, 0.9636, -0.2597, 1.0, -0.2458, 1.035, -0.2284, 1.067, -0.2036, 1.101, -0.1732, 1.132, -0.1374, 1.16, -0.09615, 1.184, -0.04979, 1.202, 0.001584, 1.214, 0.05782, 1.22, 0.1188, 1.219, 0.1842, 1.209, 0.2541, 1.191, 0.3283, 1.163, 0.4832, 1.088, 0.5534, 1.062, 0.6178, 1.045, 0.6774, 1.036, 0.7329, 1.032, 0.9307, 1.036, 0.9782, 1.032, 1.027, 1.023, 1.077, 1.007, 1.125, 0.9824, 1.166, 0.9506, 1.201, 0.9126, 1.231, 0.8695, 1.254, 0.8224, 1.272, 0.7723, 1.284, 0.7204, 1.291, 0.6677, 1.293, 0.6154, 1.29, 0.5645, 1.282, 0.516, 1.27, 0.4712, 1.254, 0.4312, 1.234, 0.3947, 1.21, 0.3615, 1.182, 0.3318, 1.151, 0.3054, 1.116, 0.2824, 1.078, 0.2626, 1.036, 0.2461, 0.6527, 0.4397, 0.5807, 0.4397, 0.5807, 0.3103, 0.6527, 0.3103, 3.601, 0.4397, 3.561, 0.4397, 3.561, 0.3103, 3.601, 0.3103, -0.1934, 0.4397, -0.227, 0.4397, -0.227, 0.3103, -0.1934, 0.3103, -2.732, 0.4397, -2.808, 0.4397, -2.808, 0.3103, -2.732, 0.3103, 2.93, 0.4397, 2.878, 0.4397, 2.878, 0.3103, 2.93, 0.3103, 0.2401, 0.4397, 0.212, 0.4397, 0.212, 0.3103, 0.2401, 0.3103, -2.942, 0.4397, -2.955, 0.4397, -2.955, 0.3103, -2.942, 0.3103, -2.87, 0.4397, -2.888, 0.4397, -2.888, 0.3103, -2.87, 0.3103, 3.392, 0.4397, 3.343, 0.4397, 3.343, 0.3103, 3.392, 0.3103, 2.981, 0.4397, 2.93, 0.4397, 2.93, 0.3103, 2.981, 0.3103, -1.086, 0.4397, -1.134, 0.4397, -1.134, 0.3103, -1.086, 0.3103, -0.8251, 0.4397, -0.8402, 0.4397, -0.8402, 0.3103, -0.8251, 0.3103, 1.494, 0.4397, 1.452, 0.4397, 1.452, 0.3103, 1.494, 0.3103, -1.528, 0.4397, -1.553, 0.4397, -1.553, 0.3103, -1.528, 0.3103, -0.6487, 0.4397, -0.6767, 0.4397, -0.6767, 0.3103, -0.6487, 0.3103, -0.8753, 0.4397, -1.011, 0.4397, -1.011, 0.3103, -0.8753, 0.3103, -1.579, 0.4397, -1.608, 0.4397, -1.608, 0.3103, -1.579, 0.3103, 2.678, 0.4397, 2.483, 0.4397, 2.483, 0.3103, 2.678, 0.3103, -0.7345, 0.4397, -0.7649, 0.4397, -0.7649, 0.3103, -0.7345, 0.3103, 3.084, 0.4397, 3.032, 0.4397, 3.032, 0.3103, 3.084, 0.3103, -2.429, 0.4397, -2.486, 0.4397, -2.486, 0.3103, -2.429, 0.3103, -1.553, 0.4397, -1.579, 0.4397, -1.579, 0.3103, -1.553, 0.3103, 1.38, 0.4397, 1.342, 0.4397, 1.342, 0.3103, 1.38, 0.3103, -0.5466, 0.4397, -0.5949, 0.4397, -0.5949, 0.3103, -0.5466, 0.3103, -2.912, 0.4397, -2.942, 0.4397, -2.942, 0.3103, -2.912, 0.3103, -1.782, 0.4397, -1.822, 0.4397, -1.822, 0.3103, -1.782, 0.3103, 2.369, 0.4397, 2.303, 0.4397, 2.303, 0.3103, 2.369, 0.3103, 1.911, 0.4397, 1.845, 0.4397, 1.845, 0.3103, 1.911, 0.3103, 1.845, 0.4397, 1.785, 0.4397, 1.785, 0.3103, 1.845, 0.3103])
me_curve_001.materials.append(mat_border)
me_curve_001.materials.append(mat_top)
me_curve_001.use_remesh_fix_poles = True
me_curve_001.use_remesh_preserve_attributes = False
me_curve_001.use_mirror_vertex_groups = False
me_curve_001.update()

# ---- objects
ob_curve = bpy.data.objects.new('Curve', me_curve_001)

# ---- transforms, parenting, visibility, modifiers, constraints
ob_curve.location = (0.0, 0.0, 0.0)
ob_curve.scale = (400.0, 400.0, 400.0)
ob_curve.lineart.crease_threshold = 0.0
_m = ob_curve.modifiers.new('Auto Smooth', 'NODES')
_m.node_group = ng_auto_smooth
_gi = [s.identifier for s in ng_auto_smooth.interface.items_tree if s.item_type == 'SOCKET' and s.in_out == 'INPUT']
_m[_gi[1]] = 0.5236  # Angle

# ---- collection membership
col_recurso_3_svg.objects.link(ob_curve)

# ---- scene / render settings (as saved in the file)
scene.frame_start = 1; scene.frame_end = 250; scene.frame_set(1)
scene.render.engine = 'BLENDER_EEVEE_NEXT'
scene.cycles.use_denoising = False
scene.cycles.samples = 128
scene.cycles.sampling_pattern = 'TABULATED_SOBOL'
scene.cycles.use_adaptive_sampling = False
scene.cycles.use_light_tree = False
scene.view_settings.view_transform = 'Filmic'
bpy.context.view_layer.update()

# ---- added for rendering (the .blend has no active camera and no usable light): camera, sun
cam_auto = bpy.data.cameras.new('AutoCamera')
cam_auto.lens = 50.0
cam_auto.sensor_width = 36.0
cam_auto.clip_end = 1836.96
ob_auto_camera = bpy.data.objects.new('AutoCamera', cam_auto)
scene.collection.objects.link(ob_auto_camera)
ob_auto_camera.location = (146.471, -87.6164, 87.2365)
ob_auto_camera.rotation_euler = (1.09748, -7.21219e-08, 0.694738)
scene.camera = ob_auto_camera
light_auto_sun = bpy.data.lights.new('AutoSun', 'SUN')
light_auto_sun.energy = 3.0
light_auto_sun.angle = 0.0523599
ob_auto_sun = bpy.data.objects.new('AutoSun', light_auto_sun)
scene.collection.objects.link(ob_auto_sun)
ob_auto_sun.rotation_euler = (0.872665, 0.174533, 0.523599)
bpy.context.view_layer.update()
